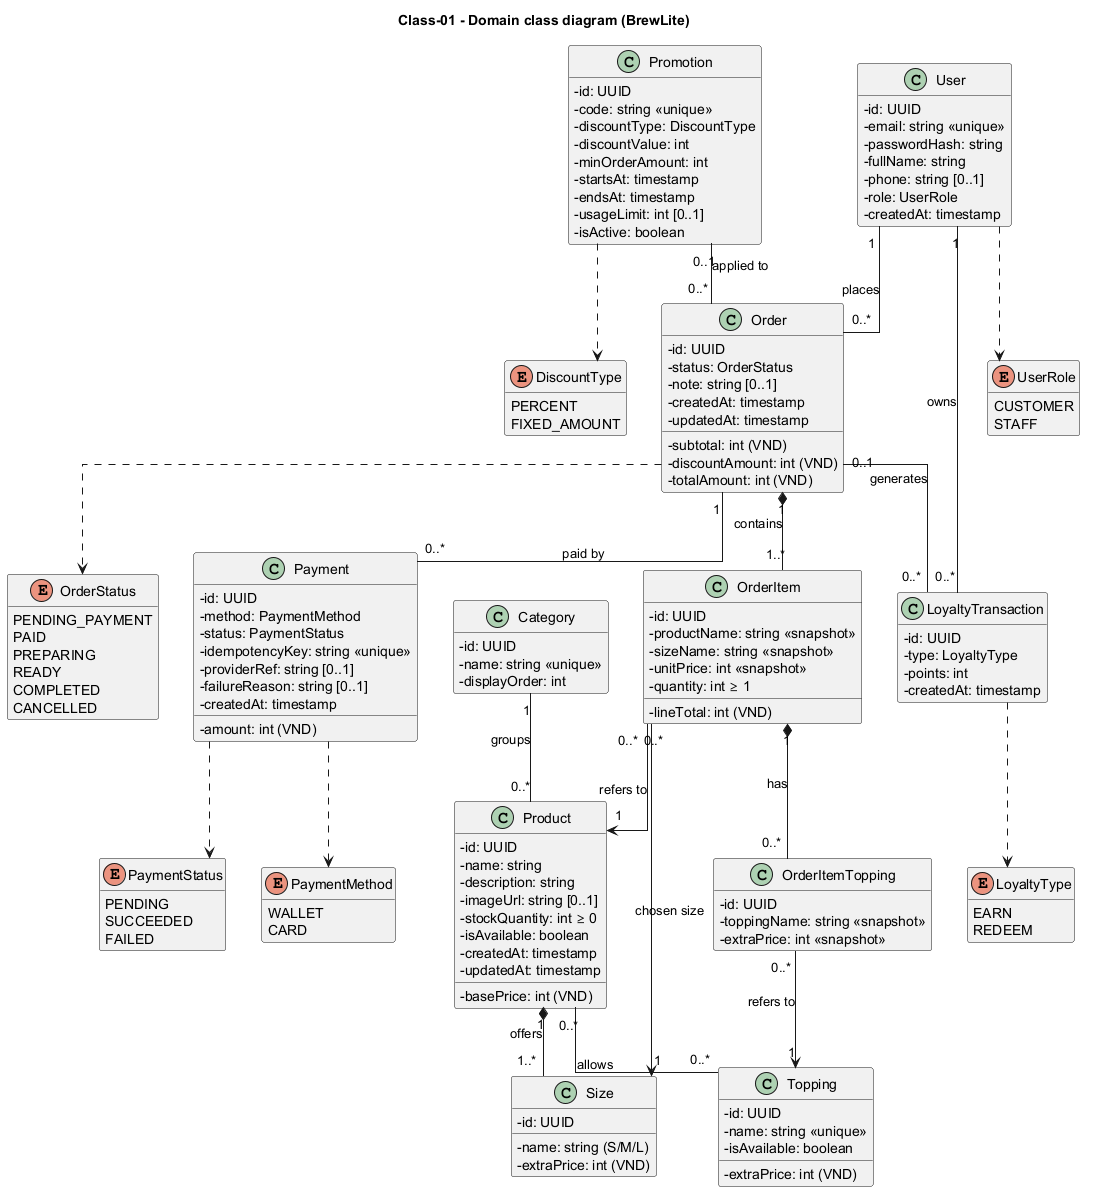

The diagram above was rendered by PlantUML. Its source (embedded in the PNG):
@startuml class-domain
title Class-01 - Domain class diagram (BrewLite)
hide empty methods
skinparam classAttributeIconSize 0
skinparam linetype ortho
skinparam shadowing false

class User {
  - id: UUID
  - email: string «unique»
  - passwordHash: string
  - fullName: string
  - phone: string [0..1]
  - role: UserRole
  - createdAt: timestamp
}
class Category {
  - id: UUID
  - name: string «unique»
  - displayOrder: int
}
class Product {
  - id: UUID
  - name: string
  - description: string
  - basePrice: int (VND)
  - imageUrl: string [0..1]
  - stockQuantity: int ≥ 0
  - isAvailable: boolean
  - createdAt: timestamp
  - updatedAt: timestamp
}
class Size {
  - id: UUID
  - name: string (S/M/L)
  - extraPrice: int (VND)
}
class Topping {
  - id: UUID
  - name: string «unique»
  - extraPrice: int (VND)
  - isAvailable: boolean
}
class Order {
  - id: UUID
  - status: OrderStatus
  - subtotal: int (VND)
  - discountAmount: int (VND)
  - totalAmount: int (VND)
  - note: string [0..1]
  - createdAt: timestamp
  - updatedAt: timestamp
}
class OrderItem {
  - id: UUID
  - productName: string «snapshot»
  - sizeName: string «snapshot»
  - unitPrice: int «snapshot»
  - quantity: int ≥ 1
  - lineTotal: int (VND)
}
class OrderItemTopping {
  - id: UUID
  - toppingName: string «snapshot»
  - extraPrice: int «snapshot»
}
class Payment {
  - id: UUID
  - method: PaymentMethod
  - status: PaymentStatus
  - amount: int (VND)
  - idempotencyKey: string «unique»
  - providerRef: string [0..1]
  - failureReason: string [0..1]
  - createdAt: timestamp
}
class Promotion {
  - id: UUID
  - code: string «unique»
  - discountType: DiscountType
  - discountValue: int
  - minOrderAmount: int
  - startsAt: timestamp
  - endsAt: timestamp
  - usageLimit: int [0..1]
  - isActive: boolean
}
class LoyaltyTransaction {
  - id: UUID
  - type: LoyaltyType
  - points: int
  - createdAt: timestamp
}
enum UserRole {
  CUSTOMER
  STAFF
}
enum OrderStatus {
  PENDING_PAYMENT
  PAID
  PREPARING
  READY
  COMPLETED
  CANCELLED
}
enum PaymentMethod {
  WALLET
  CARD
}
enum PaymentStatus {
  PENDING
  SUCCEEDED
  FAILED
}
enum DiscountType {
  PERCENT
  FIXED_AMOUNT
}
enum LoyaltyType {
  EARN
  REDEEM
}

User "1" -- "0..*" Order : places
Order "1" *-- "1..*" OrderItem : contains
OrderItem "1" *-- "0..*" OrderItemTopping : has
OrderItemTopping "0..*" --> "1" Topping : refers to
OrderItem "0..*" --> "1" Product : refers to
OrderItem "0..*" --> "1" Size : chosen size
Order "1" -- "0..*" Payment : paid by
Promotion "0..1" -- "0..*" Order : applied to
User "1" -- "0..*" LoyaltyTransaction : owns
Order "0..1" -- "0..*" LoyaltyTransaction : generates
Category "1" -- "0..*" Product : groups
Product "1" *-- "1..*" Size : offers
Product "0..*" -- "0..*" Topping : allows

User ..> UserRole
Order ..> OrderStatus
Payment ..> PaymentMethod
Payment ..> PaymentStatus
Promotion ..> DiscountType
LoyaltyTransaction ..> LoyaltyType

' «snapshot» = sao chép tên/giá tại thời điểm đặt để đơn cũ không đổi khi menu thay đổi
@enduml